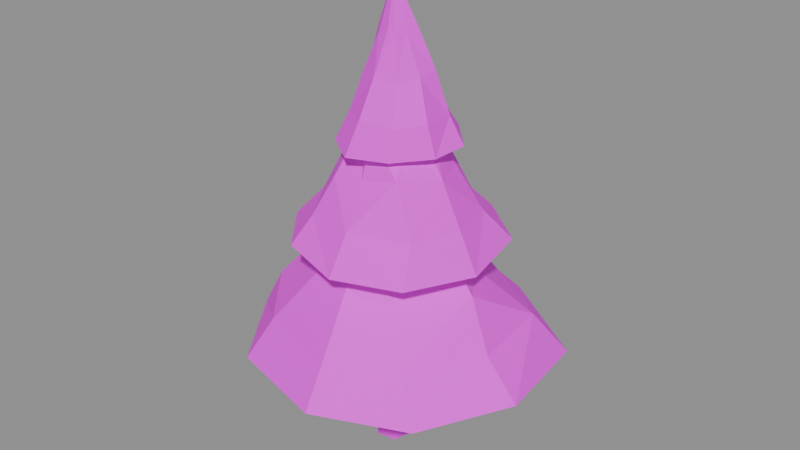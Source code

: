 # Source: pine_small.blend  (saved by Blender 5.0.119; exported with 4.5.12 LTS)
import bpy
from mathutils import Matrix  # noqa: F401  (used for matrix-valued properties, if any)

bpy.ops.wm.read_factory_settings(use_empty=True)
scene = bpy.context.scene
scene.name = 'Scene'

# ---- images (referenced by path relative to the original .blend; pixels are not part of the script)
import os
ASSET_DIR = os.environ.get("B2B_ASSET_DIR", "")  # directory of the original .blend (textures are referenced by path, not embedded)
HERE = os.path.dirname(os.path.abspath(__file__))  # packed textures are extracted next to this script under _unpacked/

def load_image(name, relpath, width, height, colorspace="sRGB"):
    """Load a texture the original file referenced (path relative to the .blend, or extracted next to this script)."""
    p = next((c for c in (os.path.join(HERE, relpath), os.path.join(ASSET_DIR, relpath)) if relpath and os.path.exists(c)), "")
    if p:
        img = bpy.data.images.load(p, check_existing=True)
        img.name = name
    else:  # same state as the original file: an image datablock whose file is absent (Cycles renders it pink)
        img = bpy.data.images.new(name, width, height)
        img.source = "FILE"
        img.filepath = "//" + (relpath or name)
    img.colorspace_settings.name = colorspace
    return img
img_palette = load_image('palette', 'palette.png', 1024, 1024, 'sRGB')

# ---- materials (node trees are filled in below, after node groups)
mat_palette = bpy.data.materials.new('Palette')

# ---- material node trees
mat_palette.use_nodes = True; mat_palette.node_tree.nodes.clear()
_N = mat_palette.node_tree.nodes; _L = mat_palette.node_tree.links
n0 = _N.new('ShaderNodeBsdfPrincipled'); n0.name = 'Principled BSDF'; n0.location = (-200, 100)
n0.inputs[2].default_value = 0.8
n1 = _N.new('ShaderNodeOutputMaterial'); n1.name = 'Material Output'; n1.location = (200, 100)
n2 = _N.new('ShaderNodeTexImage'); n2.name = 'Image Texture'; n2.location = (0, 0)
n2.image = img_palette
n2.interpolation = 'Closest'
_L.new(n0.outputs[0], n1.inputs[0])
_L.new(n2.outputs[0], n0.inputs[0])
n1.is_active_output = True

# ---- meshes
me_pine_small = bpy.data.meshes.new('pine_small')
me_pine_small.from_pydata([(-0.05333, 0.3628, 0.08941), (-0.052, 0.2536, 2.816), (0.1842, 0.2307, 0.05998), (0.1637, 0.1241, 2.787), (0.24, -0.02545, 0.06634), (0.1338, 0.01494, 2.853), (0.1135, -0.2742, 0.01274), (0.004463, -0.1892, 2.763), (-0.2262, -0.3115, 0.0), (-0.1537, -0.198, 2.841), (-0.3762, -0.04239, 0.04697), (-0.2605, -0.03754, 2.785), (-0.2631, 0.2791, 0.08101), (-0.2107, 0.1462, 2.78), (-0.1531, 0.1072, 2.366), (-2.269, 1.096, 1.798), (-1.791, 1.004, 2.443), (-1.129, 0.6961, 3.366), (-0.7573, 0.4794, 4.179), (-0.0465, 0.0432, 5.235), (-2.53, -0.5245, 1.825), (-2.04, -0.6041, 2.6), (-1.402, -0.2583, 3.395), (-0.9219, -0.1984, 4.045), (-1.475, -1.983, 1.852), (-1.305, -1.543, 2.416), (-0.682, -1.001, 3.368), (-0.6409, -0.6063, 3.987), (0.251, -2.451, 1.856), (0.1818, -1.997, 2.453), (0.01109, -1.288, 3.27), (0.07047, -0.874, 4.116), (1.648, -1.707, 1.742), (1.202, -1.336, 2.367), (0.6903, -0.9856, 3.151), (0.3735, -0.3304, 4.025), (2.53, -0.3868, 1.899), (1.885, -0.2279, 2.405), (1.445, -0.0567, 3.189), (0.6934, 0.07594, 3.999), (2.202, 1.545, 1.732), (1.743, 1.192, 2.417), (0.927, 0.7636, 3.119), (0.6803, 0.4076, 4.126), (0.6503, 2.451, 1.935), (0.4871, 2.016, 2.398), (0.1723, 1.352, 3.397), (-0.01399, 0.6759, 4.177), (-1.131, 2.429, 1.777), (-0.7919, 1.9, 2.371), (-0.4419, 1.263, 3.122), (-0.2722, 0.5556, 4.0), (0.04246, 0.007456, 4.148), (1.415, 0.9867, 3.729), (1.063, 0.6957, 4.214), (0.6395, 0.5295, 4.914), (0.3642, 0.2425, 5.632), (-0.05854, 0.1146, 6.595), (0.5052, 1.712, 3.759), (0.2711, 1.318, 4.211), (0.234, 0.9867, 4.849), (0.02033, 0.4374, 5.631), (-0.8669, 1.668, 3.797), (-0.6371, 1.128, 4.257), (-0.3906, 0.9724, 4.972), (-0.2062, 0.4926, 5.689), (-1.52, 0.7573, 3.742), (-1.202, 0.5812, 4.287), (-0.9837, 0.4588, 4.987), (-0.5088, 0.2423, 5.791), (-1.739, -0.4787, 3.744), (-1.265, -0.329, 4.286), (-0.9753, -0.1854, 4.927), (-0.4557, -0.03508, 5.79), (-0.9515, -1.415, 3.796), (-0.7628, -1.123, 4.246), (-0.5691, -0.8275, 4.838), (-0.4045, -0.3309, 5.601), (0.05026, -1.657, 3.675), (0.07835, -1.305, 4.285), (-0.04218, -0.8101, 4.91), (-0.01803, -0.5716, 5.64), (1.056, -1.209, 3.627), (0.9333, -0.876, 4.224), (0.5447, -0.741, 5.023), (0.2458, -0.2949, 5.612), (1.636, -0.2371, 3.672), (1.246, -0.1304, 4.246), (0.8921, -0.09879, 4.913), (0.394, -0.04927, 5.668), (-0.05853, 0.002084, 5.626), (-0.8674, 0.583, 5.341), (-0.5998, 0.479, 5.757), (-0.4725, 0.2736, 6.39), (-0.2513, 0.1948, 6.983), (-0.08796, -0.01323, 7.778), (-1.002, -0.01649, 5.324), (-0.7509, 0.005629, 5.783), (-0.5449, -0.03252, 6.411), (-0.3565, -0.0266, 7.05), (-0.7027, -0.6467, 5.33), (-0.5674, -0.4503, 5.8), (-0.4283, -0.3069, 6.366), (-0.2211, -0.1934, 6.973), (-0.2176, -0.9729, 5.278), (-0.1278, -0.7553, 5.806), (-0.07404, -0.4949, 6.376), (-0.02146, -0.2344, 7.044), (0.459, -0.796, 5.317), (0.3988, -0.6439, 5.761), (0.2466, -0.3733, 6.313), (0.08303, -0.2267, 7.034), (0.8464, -0.2264, 5.299), (0.6893, -0.2182, 5.782), (0.4281, -0.06751, 6.372), (0.1685, -0.06612, 7.007), (0.8983, 0.3799, 5.323), (0.6434, 0.357, 5.742), (0.4605, 0.2459, 6.418), (0.2198, 0.1188, 7.069), (0.3856, 0.9218, 5.363), (0.2633, 0.7083, 5.756), (0.1205, 0.4527, 6.383), (0.06625, 0.2131, 7.033), (-0.3246, 0.9661, 5.334), (-0.2479, 0.7902, 5.775), (-0.1785, 0.5339, 6.32), (-0.1415, 0.3035, 7.01)], [], [(0, 3, 2), (3, 4, 2), (4, 7, 6), (7, 8, 6), (8, 11, 10), (7, 5, 11), (11, 12, 10), (13, 0, 12), (10, 12, 4), (14, 20, 15), (20, 16, 15), (16, 22, 17), (17, 23, 18), (18, 23, 19), (14, 24, 20), (20, 25, 21), (25, 22, 21), (22, 27, 23), (23, 27, 19), (14, 28, 24), (24, 29, 25), (25, 30, 26), (26, 31, 27), (27, 31, 19), (14, 32, 28), (28, 33, 29), (29, 34, 30), (34, 31, 30), (31, 35, 19), (14, 36, 32), (32, 37, 33), (33, 38, 34), (34, 39, 35), (35, 39, 19), (14, 40, 36), (36, 41, 37), (41, 38, 37), (42, 39, 38), (39, 43, 19), (14, 44, 40), (44, 41, 40), (45, 42, 41), (46, 43, 42), (43, 47, 19), (14, 48, 44), (44, 49, 45), (45, 50, 46), (46, 51, 47), (47, 51, 19), (14, 15, 48), (48, 16, 49), (16, 50, 49), (17, 51, 50), (51, 18, 19), (52, 58, 53), (58, 54, 53), (54, 60, 55), (55, 61, 56), (56, 61, 57), (52, 62, 58), (62, 59, 58), (63, 60, 59), (64, 61, 60), (61, 65, 57), (52, 66, 62), (66, 63, 62), (63, 68, 64), (68, 65, 64), (65, 69, 57), (52, 70, 66), (66, 71, 67), (67, 72, 68), (72, 69, 68), (69, 73, 57), (52, 74, 70), (70, 75, 71), (71, 76, 72), (72, 77, 73), (73, 77, 57), (52, 78, 74), (78, 75, 74), (79, 76, 75), (80, 77, 76), (77, 81, 57), (52, 82, 78), (82, 79, 78), (79, 84, 80), (84, 81, 80), (81, 85, 57), (52, 86, 82), (86, 83, 82), (83, 88, 84), (88, 85, 84), (85, 89, 57), (52, 53, 86), (86, 54, 87), (54, 88, 87), (88, 56, 89), (89, 56, 57), (90, 96, 91), (91, 97, 92), (97, 93, 92), (98, 94, 93), (94, 99, 95), (90, 100, 96), (96, 101, 97), (97, 102, 98), (98, 103, 99), (99, 103, 95), (90, 104, 100), (100, 105, 101), (101, 106, 102), (106, 103, 102), (103, 107, 95), (90, 108, 104), (108, 105, 104), (105, 110, 106), (106, 111, 107), (107, 111, 95), (90, 112, 108), (112, 109, 108), (113, 110, 109), (110, 115, 111), (111, 115, 95), (90, 116, 112), (112, 117, 113), (117, 114, 113), (118, 115, 114), (115, 119, 95), (90, 120, 116), (120, 117, 116), (117, 122, 118), (118, 123, 119), (119, 123, 95), (90, 124, 120), (124, 121, 120), (121, 126, 122), (122, 127, 123), (123, 127, 95), (90, 91, 124), (124, 92, 125), (92, 126, 125), (93, 127, 126), (127, 94, 95), (0, 1, 3), (3, 5, 4), (4, 5, 7), (7, 9, 8), (8, 9, 11), (5, 3, 1), (1, 13, 5), (13, 11, 5), (11, 9, 7), (11, 13, 12), (13, 1, 0), (12, 0, 2), (2, 4, 12), (4, 6, 10), (6, 8, 10), (20, 21, 16), (16, 21, 22), (17, 22, 23), (20, 24, 25), (25, 26, 22), (22, 26, 27), (24, 28, 29), (25, 29, 30), (26, 30, 31), (28, 32, 33), (29, 33, 34), (34, 35, 31), (32, 36, 37), (33, 37, 38), (34, 38, 39), (36, 40, 41), (41, 42, 38), (42, 43, 39), (44, 45, 41), (45, 46, 42), (46, 47, 43), (44, 48, 49), (45, 49, 50), (46, 50, 51), (48, 15, 16), (16, 17, 50), (17, 18, 51), (58, 59, 54), (54, 59, 60), (55, 60, 61), (62, 63, 59), (63, 64, 60), (64, 65, 61), (66, 67, 63), (63, 67, 68), (68, 69, 65), (66, 70, 71), (67, 71, 72), (72, 73, 69), (70, 74, 75), (71, 75, 76), (72, 76, 77), (78, 79, 75), (79, 80, 76), (80, 81, 77), (82, 83, 79), (79, 83, 84), (84, 85, 81), (86, 87, 83), (83, 87, 88), (88, 89, 85), (86, 53, 54), (54, 55, 88), (88, 55, 56), (91, 96, 97), (97, 98, 93), (98, 99, 94), (96, 100, 101), (97, 101, 102), (98, 102, 103), (100, 104, 105), (101, 105, 106), (106, 107, 103), (108, 109, 105), (105, 109, 110), (106, 110, 111), (112, 113, 109), (113, 114, 110), (110, 114, 115), (112, 116, 117), (117, 118, 114), (118, 119, 115), (120, 121, 117), (117, 121, 122), (118, 122, 123), (124, 125, 121), (121, 125, 126), (122, 126, 127), (124, 91, 92), (92, 93, 126), (93, 94, 127)])
_uv = me_pine_small.uv_layers.new(name='UVMap')
_uv.uv.foreach_set('vector', [0.5875, 0.3571, 0.55, 0.3819, 0.55, 0.3324, 0.5875, 0.3571, 0.55, 0.3819, 0.55, 0.3324, 0.5875, 0.3571, 0.55, 0.3819, 0.55, 0.3324, 0.5875, 0.3571, 0.55, 0.3819, 0.55, 0.3324, 0.5875, 0.3571, 0.55, 0.3819, 0.55, 0.3324, 0.5875, 0.3571, 0.55, 0.3819, 0.55, 0.3324, 0.5875, 0.3571, 0.55, 0.3819, 0.55, 0.3324, 0.5875, 0.3571, 0.55, 0.3819, 0.55, 0.3324, 0.5875, 0.3571, 0.55, 0.3819, 0.55, 0.3324, 0.4625, 0.3571, 0.425, 0.3819, 0.425, 0.3324, 0.4625, 0.5, 0.425, 0.5247, 0.425, 0.4753, 0.3375, 0.3571, 0.3, 0.3819, 0.3, 0.3324, 0.4625, 0.5, 0.425, 0.5247, 0.425, 0.4753, 0.4625, 0.5, 0.425, 0.5247, 0.425, 0.4753, 0.4625, 0.3571, 0.425, 0.3819, 0.425, 0.3324, 0.3375, 0.3571, 0.3, 0.3819, 0.3, 0.3324, 0.3375, 0.3571, 0.3, 0.3819, 0.3, 0.3324, 0.4625, 0.5, 0.425, 0.5247, 0.425, 0.4753, 0.4625, 0.5, 0.425, 0.5247, 0.425, 0.4753, 0.4625, 0.3571, 0.425, 0.3819, 0.425, 0.3324, 0.4625, 0.5, 0.425, 0.5247, 0.425, 0.4753, 0.3375, 0.3571, 0.3, 0.3819, 0.3, 0.3324, 0.4625, 0.5, 0.425, 0.5247, 0.425, 0.4753, 0.4625, 0.5, 0.425, 0.5247, 0.425, 0.4753, 0.4625, 0.3571, 0.425, 0.3819, 0.425, 0.3324, 0.4625, 0.5, 0.425, 0.5247, 0.425, 0.4753, 0.3375, 0.3571, 0.3, 0.3819, 0.3, 0.3324, 0.4625, 0.5, 0.425, 0.5247, 0.425, 0.4753, 0.4625, 0.5, 0.425, 0.5247, 0.425, 0.4753, 0.4625, 0.3571, 0.425, 0.3819, 0.425, 0.3324, 0.4625, 0.5, 0.425, 0.5247, 0.425, 0.4753, 0.3375, 0.3571, 0.3, 0.3819, 0.3, 0.3324, 0.3375, 0.3571, 0.3, 0.3819, 0.3, 0.3324, 0.4625, 0.5, 0.425, 0.5247, 0.425, 0.4753, 0.4625, 0.3571, 0.425, 0.3819, 0.425, 0.3324, 0.4625, 0.5, 0.425, 0.5247, 0.425, 0.4753, 0.3375, 0.3571, 0.3, 0.3819, 0.3, 0.3324, 0.3375, 0.3571, 0.3, 0.3819, 0.3, 0.3324, 0.4625, 0.5, 0.425, 0.5247, 0.425, 0.4753, 0.4625, 0.3571, 0.425, 0.3819, 0.425, 0.3324, 0.4625, 0.5, 0.425, 0.5247, 0.425, 0.4753, 0.3375, 0.3571, 0.3, 0.3819, 0.3, 0.3324, 0.4625, 0.5, 0.425, 0.5247, 0.425, 0.4753, 0.4625, 0.5, 0.425, 0.5247, 0.425, 0.4753, 0.4625, 0.3571, 0.425, 0.3819, 0.425, 0.3324, 0.4625, 0.5, 0.425, 0.5247, 0.425, 0.4753, 0.3375, 0.3571, 0.3, 0.3819, 0.3, 0.3324, 0.4625, 0.5, 0.425, 0.5247, 0.425, 0.4753, 0.4625, 0.5, 0.425, 0.5247, 0.425, 0.4753, 0.4625, 0.3571, 0.425, 0.3819, 0.425, 0.3324, 0.4625, 0.5, 0.425, 0.5247, 0.425, 0.4753, 0.3375, 0.3571, 0.3, 0.3819, 0.3, 0.3324, 0.4625, 0.5, 0.425, 0.5247, 0.425, 0.4753, 0.4625, 0.5, 0.425, 0.5247, 0.425, 0.4753, 0.4625, 0.3571, 0.425, 0.3819, 0.425, 0.3324, 0.4625, 0.5, 0.425, 0.5247, 0.425, 0.4753, 0.3375, 0.3571, 0.3, 0.3819, 0.3, 0.3324, 0.4625, 0.5, 0.425, 0.5247, 0.425, 0.4753, 0.4625, 0.5, 0.425, 0.5247, 0.425, 0.4753, 0.4625, 0.3571, 0.425, 0.3819, 0.425, 0.3324, 0.4625, 0.5, 0.425, 0.5247, 0.425, 0.4753, 0.3375, 0.3571, 0.3, 0.3819, 0.3, 0.3324, 0.4625, 0.5, 0.425, 0.5247, 0.425, 0.4753, 0.4625, 0.5, 0.425, 0.5247, 0.425, 0.4753, 0.4625, 0.3571, 0.425, 0.3819, 0.425, 0.3324, 0.4625, 0.5, 0.425, 0.5247, 0.425, 0.4753, 0.3375, 0.3571, 0.3, 0.3819, 0.3, 0.3324, 0.4625, 0.5, 0.425, 0.5247, 0.425, 0.4753, 0.4625, 0.5, 0.425, 0.5247, 0.425, 0.4753, 0.4625, 0.3571, 0.425, 0.3819, 0.425, 0.3324, 0.4625, 0.5, 0.425, 0.5247, 0.425, 0.4753, 0.3375, 0.3571, 0.3, 0.3819, 0.3, 0.3324, 0.4625, 0.5, 0.425, 0.5247, 0.425, 0.4753, 0.4625, 0.5, 0.425, 0.5247, 0.425, 0.4753, 0.4625, 0.3571, 0.425, 0.3819, 0.425, 0.3324, 0.4625, 0.5, 0.425, 0.5247, 0.425, 0.4753, 0.3375, 0.3571, 0.3, 0.3819, 0.3, 0.3324, 0.4625, 0.5, 0.425, 0.5247, 0.425, 0.4753, 0.4625, 0.5, 0.425, 0.5247, 0.425, 0.4753, 0.4625, 0.3571, 0.425, 0.3819, 0.425, 0.3324, 0.4625, 0.5, 0.425, 0.5247, 0.425, 0.4753, 0.3375, 0.3571, 0.3, 0.3819, 0.3, 0.3324, 0.4625, 0.5, 0.425, 0.5247, 0.425, 0.4753, 0.4625, 0.5, 0.425, 0.5247, 0.425, 0.4753, 0.4625, 0.3571, 0.425, 0.3819, 0.425, 0.3324, 0.3375, 0.3571, 0.3, 0.3819, 0.3, 0.3324, 0.3375, 0.3571, 0.3, 0.3819, 0.3, 0.3324, 0.4625, 0.5, 0.425, 0.5247, 0.425, 0.4753, 0.4625, 0.5, 0.425, 0.5247, 0.425, 0.4753, 0.4625, 0.3571, 0.425, 0.3819, 0.425, 0.3324, 0.3375, 0.3571, 0.3, 0.3819, 0.3, 0.3324, 0.3375, 0.3571, 0.3, 0.3819, 0.3, 0.3324, 0.4625, 0.5, 0.425, 0.5247, 0.425, 0.4753, 0.4625, 0.5, 0.425, 0.5247, 0.425, 0.4753, 0.4625, 0.3571, 0.425, 0.3819, 0.425, 0.3324, 0.4625, 0.5, 0.425, 0.5247, 0.425, 0.4753, 0.3375, 0.3571, 0.3, 0.3819, 0.3, 0.3324, 0.4625, 0.5, 0.425, 0.5247, 0.425, 0.4753, 0.4625, 0.5, 0.425, 0.5247, 0.425, 0.4753, 0.4625, 0.3571, 0.425, 0.3819, 0.425, 0.3324, 0.4625, 0.5, 0.425, 0.5247, 0.425, 0.4753, 0.3375, 0.3571, 0.3, 0.3819, 0.3, 0.3324, 0.4625, 0.5, 0.425, 0.5247, 0.425, 0.4753, 0.4625, 0.5, 0.425, 0.5247, 0.425, 0.4753, 0.4625, 0.3571, 0.425, 0.3819, 0.425, 0.3324, 0.3375, 0.3571, 0.3, 0.3819, 0.3, 0.3324, 0.3375, 0.3571, 0.3, 0.3819, 0.3, 0.3324, 0.4625, 0.5, 0.425, 0.5247, 0.425, 0.4753, 0.4625, 0.5, 0.425, 0.5247, 0.425, 0.4753, 0.4625, 0.3571, 0.425, 0.3819, 0.425, 0.3324, 0.3375, 0.3571, 0.3, 0.3819, 0.3, 0.3324, 0.3375, 0.3571, 0.3, 0.3819, 0.3, 0.3324, 0.4625, 0.5, 0.425, 0.5247, 0.425, 0.4753, 0.4625, 0.5, 0.425, 0.5247, 0.425, 0.4753, 0.4625, 0.3571, 0.425, 0.3819, 0.425, 0.3324, 0.3375, 0.3571, 0.3, 0.3819, 0.3, 0.3324, 0.3375, 0.3571, 0.3, 0.3819, 0.3, 0.3324, 0.4625, 0.5, 0.425, 0.5247, 0.425, 0.4753, 0.4625, 0.5, 0.425, 0.5247, 0.425, 0.4753, 0.4625, 0.3571, 0.425, 0.3819, 0.425, 0.3324, 0.3375, 0.3571, 0.3, 0.3819, 0.3, 0.3324, 0.3375, 0.3571, 0.3, 0.3819, 0.3, 0.3324, 0.4625, 0.5, 0.425, 0.5247, 0.425, 0.4753, 0.4625, 0.5, 0.425, 0.5247, 0.425, 0.4753, 0.4625, 0.3571, 0.425, 0.3819, 0.425, 0.3324, 0.3375, 0.3571, 0.3, 0.3819, 0.3, 0.3324, 0.3375, 0.3571, 0.3, 0.3819, 0.3, 0.3324, 0.4625, 0.5, 0.425, 0.5247, 0.425, 0.4753, 0.4625, 0.5, 0.425, 0.5247, 0.425, 0.4753, 0.4625, 0.3571, 0.425, 0.3819, 0.425, 0.3324, 0.3375, 0.3571, 0.3, 0.3819, 0.3, 0.3324, 0.3375, 0.3571, 0.3, 0.3819, 0.3, 0.3324, 0.4625, 0.5, 0.425, 0.5247, 0.425, 0.4753, 0.4625, 0.5, 0.425, 0.5247, 0.425, 0.4753, 0.4625, 0.3571, 0.425, 0.3819, 0.425, 0.3324, 0.3375, 0.3571, 0.3, 0.3819, 0.3, 0.3324, 0.3375, 0.3571, 0.3, 0.3819, 0.3, 0.3324, 0.4625, 0.5, 0.425, 0.5247, 0.425, 0.4753, 0.4625, 0.5, 0.425, 0.5247, 0.425, 0.4753, 0.4625, 0.3571, 0.425, 0.3819, 0.425, 0.3324, 0.3375, 0.3571, 0.3, 0.3819, 0.3, 0.3324, 0.3375, 0.3571, 0.3, 0.3819, 0.3, 0.3324, 0.4625, 0.5, 0.425, 0.5247, 0.425, 0.4753, 0.4625, 0.5, 0.425, 0.5247, 0.425, 0.4753, 0.5875, 0.3571, 0.55, 0.3819, 0.55, 0.3324, 0.5875, 0.3571, 0.55, 0.3819, 0.55, 0.3324, 0.5875, 0.3571, 0.55, 0.3819, 0.55, 0.3324, 0.5875, 0.3571, 0.55, 0.3819, 0.55, 0.3324, 0.5875, 0.3571, 0.55, 0.3819, 0.55, 0.3324, 0.5875, 0.3571, 0.55, 0.3819, 0.55, 0.3324, 0.5875, 0.3571, 0.55, 0.3819, 0.55, 0.3324, 0.5875, 0.3571, 0.55, 0.3819, 0.55, 0.3324, 0.5875, 0.3571, 0.55, 0.3819, 0.55, 0.3324, 0.5875, 0.3571, 0.55, 0.3819, 0.55, 0.3324, 0.5875, 0.3571, 0.55, 0.3819, 0.55, 0.3324, 0.5875, 0.3571, 0.55, 0.3819, 0.55, 0.3324, 0.5875, 0.3571, 0.55, 0.3819, 0.55, 0.3324, 0.5875, 0.3571, 0.55, 0.3819, 0.55, 0.3324, 0.5875, 0.3571, 0.55, 0.3819, 0.55, 0.3324, 0.4625, 0.5, 0.425, 0.5247, 0.425, 0.4753, 0.3375, 0.3571, 0.3, 0.3819, 0.3, 0.3324, 0.4625, 0.5, 0.425, 0.5247, 0.425, 0.4753, 0.3375, 0.3571, 0.3, 0.3819, 0.3, 0.3324, 0.3375, 0.3571, 0.3, 0.3819, 0.3, 0.3324, 0.4625, 0.5, 0.425, 0.5247, 0.425, 0.4753, 0.4625, 0.5, 0.425, 0.5247, 0.425, 0.4753, 0.3375, 0.3571, 0.3, 0.3819, 0.3, 0.3324, 0.4625, 0.5, 0.425, 0.5247, 0.425, 0.4753, 0.4625, 0.5, 0.425, 0.5247, 0.425, 0.4753, 0.3375, 0.3571, 0.3, 0.3819, 0.3, 0.3324, 0.4625, 0.5, 0.425, 0.5247, 0.425, 0.4753, 0.4625, 0.5, 0.425, 0.5247, 0.425, 0.4753, 0.3375, 0.3571, 0.3, 0.3819, 0.3, 0.3324, 0.3375, 0.3571, 0.3, 0.3819, 0.3, 0.3324, 0.4625, 0.5, 0.425, 0.5247, 0.425, 0.4753, 0.3375, 0.3571, 0.3, 0.3819, 0.3, 0.3324, 0.3375, 0.3571, 0.3, 0.3819, 0.3, 0.3324, 0.4625, 0.5, 0.425, 0.5247, 0.425, 0.4753, 0.3375, 0.3571, 0.3, 0.3819, 0.3, 0.3324, 0.4625, 0.5, 0.425, 0.5247, 0.425, 0.4753, 0.4625, 0.5, 0.425, 0.5247, 0.425, 0.4753, 0.3375, 0.3571, 0.3, 0.3819, 0.3, 0.3324, 0.4625, 0.5, 0.425, 0.5247, 0.425, 0.4753, 0.4625, 0.5, 0.425, 0.5247, 0.425, 0.4753, 0.3375, 0.3571, 0.3, 0.3819, 0.3, 0.3324, 0.4625, 0.5, 0.425, 0.5247, 0.425, 0.4753, 0.4625, 0.5, 0.425, 0.5247, 0.425, 0.4753, 0.3375, 0.3571, 0.3, 0.3819, 0.3, 0.3324, 0.4625, 0.5, 0.425, 0.5247, 0.425, 0.4753, 0.4625, 0.5, 0.425, 0.5247, 0.425, 0.4753, 0.3375, 0.3571, 0.3, 0.3819, 0.3, 0.3324, 0.4625, 0.5, 0.425, 0.5247, 0.425, 0.4753, 0.4625, 0.5, 0.425, 0.5247, 0.425, 0.4753, 0.3375, 0.3571, 0.3, 0.3819, 0.3, 0.3324, 0.4625, 0.5, 0.425, 0.5247, 0.425, 0.4753, 0.4625, 0.5, 0.425, 0.5247, 0.425, 0.4753, 0.3375, 0.3571, 0.3, 0.3819, 0.3, 0.3324, 0.4625, 0.5, 0.425, 0.5247, 0.425, 0.4753, 0.4625, 0.5, 0.425, 0.5247, 0.425, 0.4753, 0.3375, 0.3571, 0.3, 0.3819, 0.3, 0.3324, 0.4625, 0.5, 0.425, 0.5247, 0.425, 0.4753, 0.4625, 0.5, 0.425, 0.5247, 0.425, 0.4753, 0.3375, 0.3571, 0.3, 0.3819, 0.3, 0.3324, 0.4625, 0.5, 0.425, 0.5247, 0.425, 0.4753, 0.3375, 0.3571, 0.3, 0.3819, 0.3, 0.3324, 0.3375, 0.3571, 0.3, 0.3819, 0.3, 0.3324, 0.4625, 0.5, 0.425, 0.5247, 0.425, 0.4753, 0.3375, 0.3571, 0.3, 0.3819, 0.3, 0.3324, 0.3375, 0.3571, 0.3, 0.3819, 0.3, 0.3324, 0.4625, 0.5, 0.425, 0.5247, 0.425, 0.4753, 0.4625, 0.5, 0.425, 0.5247, 0.425, 0.4753, 0.3375, 0.3571, 0.3, 0.3819, 0.3, 0.3324, 0.4625, 0.5, 0.425, 0.5247, 0.425, 0.4753, 0.4625, 0.5, 0.425, 0.5247, 0.425, 0.4753, 0.3375, 0.3571, 0.3, 0.3819, 0.3, 0.3324, 0.4625, 0.5, 0.425, 0.5247, 0.425, 0.4753, 0.3375, 0.3571, 0.3, 0.3819, 0.3, 0.3324, 0.3375, 0.3571, 0.3, 0.3819, 0.3, 0.3324, 0.4625, 0.5, 0.425, 0.5247, 0.425, 0.4753, 0.3375, 0.3571, 0.3, 0.3819, 0.3, 0.3324, 0.3375, 0.3571, 0.3, 0.3819, 0.3, 0.3324, 0.4625, 0.5, 0.425, 0.5247, 0.425, 0.4753, 0.3375, 0.3571, 0.3, 0.3819, 0.3, 0.3324, 0.3375, 0.3571, 0.3, 0.3819, 0.3, 0.3324, 0.4625, 0.5, 0.425, 0.5247, 0.425, 0.4753, 0.3375, 0.3571, 0.3, 0.3819, 0.3, 0.3324, 0.3375, 0.3571, 0.3, 0.3819, 0.3, 0.3324, 0.4625, 0.5, 0.425, 0.5247, 0.425, 0.4753, 0.3375, 0.3571, 0.3, 0.3819, 0.3, 0.3324, 0.3375, 0.3571, 0.3, 0.3819, 0.3, 0.3324, 0.4625, 0.5, 0.425, 0.5247, 0.425, 0.4753, 0.3375, 0.3571, 0.3, 0.3819, 0.3, 0.3324, 0.3375, 0.3571, 0.3, 0.3819, 0.3, 0.3324, 0.4625, 0.5, 0.425, 0.5247, 0.425, 0.4753, 0.3375, 0.3571, 0.3, 0.3819, 0.3, 0.3324, 0.3375, 0.3571, 0.3, 0.3819, 0.3, 0.3324, 0.4625, 0.5, 0.425, 0.5247, 0.425, 0.4753, 0.3375, 0.3571, 0.3, 0.3819, 0.3, 0.3324, 0.3375, 0.3571, 0.3, 0.3819, 0.3, 0.3324, 0.4625, 0.5, 0.425, 0.5247, 0.425, 0.4753])
me_pine_small.materials.append(mat_palette)
me_pine_small.update()

# ---- objects
ob_pine_small = bpy.data.objects.new('pine_small', me_pine_small)

# ---- transforms, parenting, visibility, modifiers, constraints
ob_pine_small.location = (0.0, 0.0, 0.0)

# ---- collection membership
scene.collection.objects.link(ob_pine_small)

# ---- scene / render settings (as saved in the file)
scene.frame_start = 1; scene.frame_end = 250; scene.frame_set(1)
scene.render.engine = 'BLENDER_EEVEE_NEXT'
scene.render.bake_bias = 0.0
scene.render.bake_samples = 0
scene.cycles.sampling_pattern = 'TABULATED_SOBOL'
scene.eevee.use_volume_custom_range = False
bpy.context.view_layer.update()

# ---- added for rendering (the .blend has no active camera and no usable light): camera, sun + grey world if the file has none
cam_auto = bpy.data.cameras.new('AutoCamera')
cam_auto.lens = 50.0
cam_auto.sensor_width = 36.0
cam_auto.clip_end = 1000.0
ob_auto_camera = bpy.data.objects.new('AutoCamera', cam_auto)
scene.collection.objects.link(ob_auto_camera)
ob_auto_camera.location = (9.70964, -11.6516, 11.6565)
ob_auto_camera.rotation_euler = (1.09748, -7.21219e-08, 0.694738)
scene.camera = ob_auto_camera
light_auto_sun = bpy.data.lights.new('AutoSun', 'SUN')
light_auto_sun.energy = 3.0
light_auto_sun.angle = 0.0523599
ob_auto_sun = bpy.data.objects.new('AutoSun', light_auto_sun)
scene.collection.objects.link(ob_auto_sun)
ob_auto_sun.rotation_euler = (0.872665, 0.174533, 0.523599)
if scene.world is None:
    world_auto = bpy.data.worlds.new('AutoWorld')
    world_auto.color = (0.3, 0.3, 0.3)
    scene.world = world_auto
bpy.context.view_layer.update()
